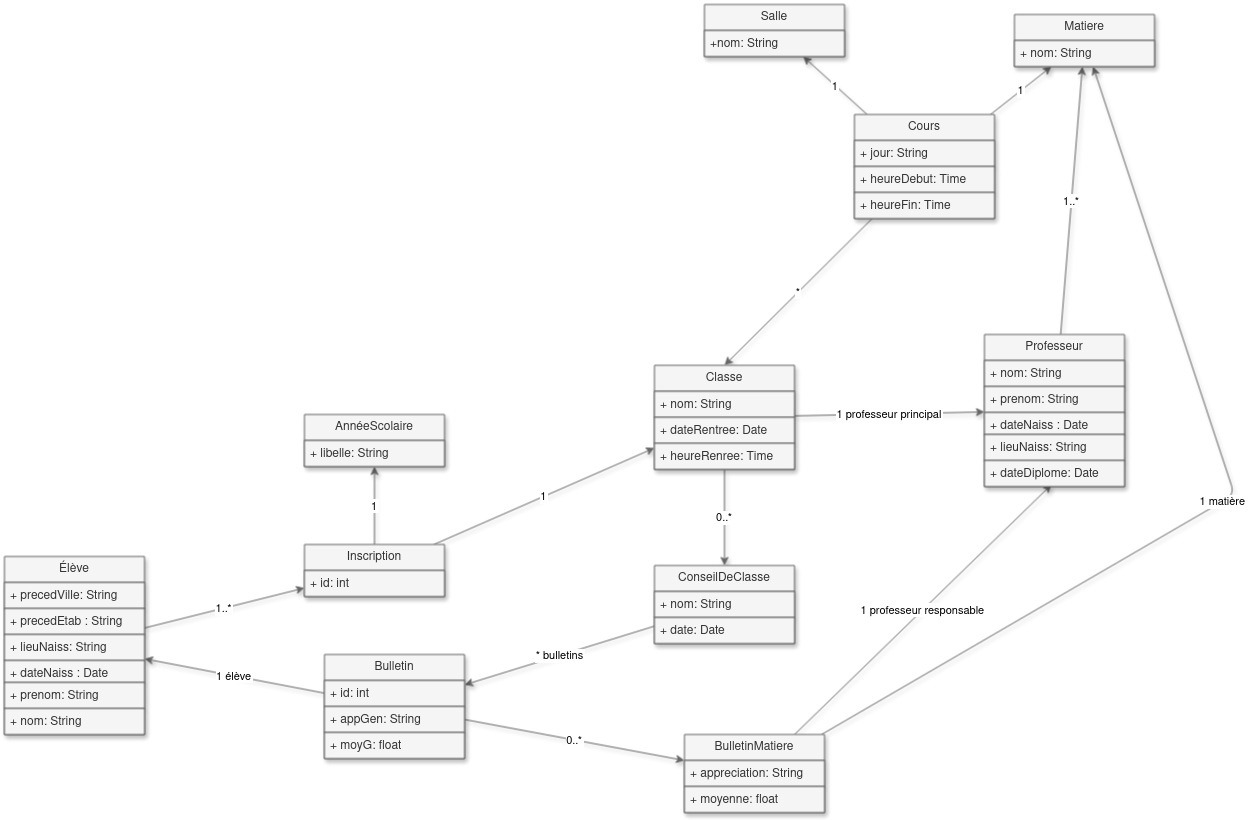

The diagram above was exported from draw.io. Its source (the exported page's mxGraphModel, read from the mxfile embedded in the PNG):
<mxGraphModel dx="3110" dy="1333" grid="1" gridSize="10" guides="1" tooltips="1" connect="1" arrows="1" fold="1" page="1" pageScale="1" pageWidth="850" pageHeight="1100" math="0" shadow="0">
  <root>
    <mxCell id="0" />
    <mxCell id="1" parent="0" />
    <mxCell id="O8a7ww9Gfn7iMmrWJDt0-88" value="1..*" style="shadow=1;fillColor=#f5f5f5;strokeColor=#666666;" edge="1" parent="1" source="O8a7ww9Gfn7iMmrWJDt0-122" target="O8a7ww9Gfn7iMmrWJDt0-118">
      <mxGeometry relative="1" as="geometry">
        <mxPoint x="200" y="132.9677419354839" as="sourcePoint" />
        <mxPoint x="260" y="124.28571428571433" as="targetPoint" />
      </mxGeometry>
    </mxCell>
    <mxCell id="O8a7ww9Gfn7iMmrWJDt0-92" value="1..*" style="shadow=1;fillColor=#f5f5f5;strokeColor=#666666;" edge="1" parent="1" source="O8a7ww9Gfn7iMmrWJDt0-154" target="O8a7ww9Gfn7iMmrWJDt0-150">
      <mxGeometry relative="1" as="geometry">
        <mxPoint x="-510" y="656.8387096774195" as="sourcePoint" />
        <mxPoint x="-420" y="649.6774193548388" as="targetPoint" />
      </mxGeometry>
    </mxCell>
    <mxCell id="O8a7ww9Gfn7iMmrWJDt0-93" value="1" style="shadow=1;fillColor=#f5f5f5;strokeColor=#666666;" edge="1" parent="1" source="O8a7ww9Gfn7iMmrWJDt0-150" target="O8a7ww9Gfn7iMmrWJDt0-133">
      <mxGeometry relative="1" as="geometry">
        <mxPoint x="-230.91880885721548" y="600" as="sourcePoint" />
        <mxPoint x="-90" y="551.2622222222224" as="targetPoint" />
      </mxGeometry>
    </mxCell>
    <mxCell id="O8a7ww9Gfn7iMmrWJDt0-94" value="1" style="shadow=1;fillColor=#f5f5f5;strokeColor=#666666;" edge="1" parent="1" source="O8a7ww9Gfn7iMmrWJDt0-150" target="O8a7ww9Gfn7iMmrWJDt0-146">
      <mxGeometry relative="1" as="geometry">
        <mxPoint x="-320" y="600" as="sourcePoint" />
        <mxPoint x="-320" y="540" as="targetPoint" />
      </mxGeometry>
    </mxCell>
    <mxCell id="O8a7ww9Gfn7iMmrWJDt0-97" value="*" style="entryX=0.5;entryY=0;entryDx=0;entryDy=0;shadow=1;fillColor=#f5f5f5;strokeColor=#666666;" edge="1" parent="1" source="O8a7ww9Gfn7iMmrWJDt0-114" target="O8a7ww9Gfn7iMmrWJDt0-133">
      <mxGeometry relative="1" as="geometry">
        <mxPoint x="260" y="410.0000000000001" as="sourcePoint" />
        <mxPoint x="84.26356589147281" y="420" as="targetPoint" />
      </mxGeometry>
    </mxCell>
    <mxCell id="O8a7ww9Gfn7iMmrWJDt0-98" value="1" style="shadow=1;fillColor=#f5f5f5;strokeColor=#666666;" edge="1" parent="1" source="O8a7ww9Gfn7iMmrWJDt0-114" target="O8a7ww9Gfn7iMmrWJDt0-118">
      <mxGeometry relative="1" as="geometry">
        <mxPoint x="385.1999999999998" y="290" as="sourcePoint" />
        <mxPoint x="358.2269503546099" y="160" as="targetPoint" />
      </mxGeometry>
    </mxCell>
    <mxCell id="O8a7ww9Gfn7iMmrWJDt0-99" value="1" style="shadow=1;fillColor=#f5f5f5;strokeColor=#666666;" edge="1" parent="1" source="O8a7ww9Gfn7iMmrWJDt0-114" target="O8a7ww9Gfn7iMmrWJDt0-110">
      <mxGeometry relative="1" as="geometry">
        <mxPoint x="510" y="360" as="sourcePoint" />
        <mxPoint x="590" y="360" as="targetPoint" />
      </mxGeometry>
    </mxCell>
    <mxCell id="O8a7ww9Gfn7iMmrWJDt0-100" value="1 professeur principal" style="shadow=1;fillColor=#f5f5f5;strokeColor=#666666;" edge="1" parent="1" source="O8a7ww9Gfn7iMmrWJDt0-133" target="O8a7ww9Gfn7iMmrWJDt0-122">
      <mxGeometry relative="1" as="geometry">
        <mxPoint x="150" y="484.909090909091" as="sourcePoint" />
        <mxPoint x="80" y="240" as="targetPoint" />
      </mxGeometry>
    </mxCell>
    <mxCell id="O8a7ww9Gfn7iMmrWJDt0-102" value="0..*" style="shadow=1;fillColor=#f5f5f5;strokeColor=#666666;" edge="1" parent="1" source="O8a7ww9Gfn7iMmrWJDt0-133" target="O8a7ww9Gfn7iMmrWJDt0-137">
      <mxGeometry relative="1" as="geometry">
        <mxPoint x="48.63287904599656" y="560" as="sourcePoint" />
        <mxPoint x="23.386769022352837" y="600" as="targetPoint" />
      </mxGeometry>
    </mxCell>
    <mxCell id="O8a7ww9Gfn7iMmrWJDt0-104" value="* bulletins" style="shadow=1;fillColor=#f5f5f5;strokeColor=#666666;" edge="1" parent="1" source="O8a7ww9Gfn7iMmrWJDt0-137" target="O8a7ww9Gfn7iMmrWJDt0-162">
      <mxGeometry relative="1" as="geometry">
        <mxPoint x="-100" y="712.258064516129" as="sourcePoint" />
        <mxPoint x="-160" y="744.21875" as="targetPoint" />
      </mxGeometry>
    </mxCell>
    <mxCell id="O8a7ww9Gfn7iMmrWJDt0-105" value="1 élève" style="shadow=1;fillColor=#f5f5f5;strokeColor=#666666;" edge="1" parent="1" source="O8a7ww9Gfn7iMmrWJDt0-162" target="O8a7ww9Gfn7iMmrWJDt0-154">
      <mxGeometry relative="1" as="geometry">
        <mxPoint x="-420" y="761.909090909091" as="sourcePoint" />
        <mxPoint x="-510" y="714" as="targetPoint" />
      </mxGeometry>
    </mxCell>
    <mxCell id="O8a7ww9Gfn7iMmrWJDt0-107" value="0..*" style="shadow=1;fillColor=#f5f5f5;strokeColor=#666666;" edge="1" parent="1" source="O8a7ww9Gfn7iMmrWJDt0-162" target="O8a7ww9Gfn7iMmrWJDt0-141">
      <mxGeometry relative="1" as="geometry">
        <mxPoint x="-160" y="811.3428571428572" as="sourcePoint" />
        <mxPoint x="-40" y="837.4594594594596" as="targetPoint" />
      </mxGeometry>
    </mxCell>
    <mxCell id="O8a7ww9Gfn7iMmrWJDt0-108" value="1 matière" style="shadow=1;fillColor=#f5f5f5;strokeColor=#666666;" edge="1" parent="1" source="O8a7ww9Gfn7iMmrWJDt0-141" target="O8a7ww9Gfn7iMmrWJDt0-118">
      <mxGeometry relative="1" as="geometry">
        <mxPoint x="188.11173784582343" y="787.8400000000001" as="sourcePoint" />
        <mxPoint x="610.4196339646734" y="220" as="targetPoint" />
        <Array as="points">
          <mxPoint x="540" y="560" />
        </Array>
      </mxGeometry>
    </mxCell>
    <mxCell id="O8a7ww9Gfn7iMmrWJDt0-109" value="1 professeur responsable" style="entryX=0.479;entryY=0.923;entryDx=0;entryDy=0;entryPerimeter=0;shadow=1;fillColor=#f5f5f5;strokeColor=#666666;" edge="1" parent="1" source="O8a7ww9Gfn7iMmrWJDt0-141" target="O8a7ww9Gfn7iMmrWJDt0-130">
      <mxGeometry relative="1" as="geometry">
        <mxPoint x="143.00050025662495" y="787.8400000000001" as="sourcePoint" />
        <mxPoint x="80" y="397.84000000000003" as="targetPoint" />
      </mxGeometry>
    </mxCell>
    <mxCell id="O8a7ww9Gfn7iMmrWJDt0-110" value="Salle" style="swimlane;fontStyle=0;childLayout=stackLayout;horizontal=1;startSize=26;horizontalStack=0;resizeParent=1;resizeParentMax=0;resizeLast=0;collapsible=1;marginBottom=0;whiteSpace=wrap;html=1;shadow=1;fillColor=#f5f5f5;fontColor=#333333;strokeColor=#666666;" vertex="1" parent="1">
      <mxGeometry x="10" y="70" width="140" height="52" as="geometry" />
    </mxCell>
    <mxCell id="O8a7ww9Gfn7iMmrWJDt0-111" value="&lt;div&gt;+nom: String&lt;/div&gt;&lt;div&gt;&lt;br&gt;&lt;/div&gt;" style="text;align=left;verticalAlign=top;spacingLeft=4;spacingRight=4;overflow=hidden;rotatable=0;points=[[0,0.5],[1,0.5]];portConstraint=eastwest;whiteSpace=wrap;html=1;shadow=1;fillColor=#f5f5f5;fontColor=#333333;strokeColor=#666666;" vertex="1" parent="O8a7ww9Gfn7iMmrWJDt0-110">
      <mxGeometry y="26" width="140" height="26" as="geometry" />
    </mxCell>
    <mxCell id="O8a7ww9Gfn7iMmrWJDt0-114" value="Cours" style="swimlane;fontStyle=0;childLayout=stackLayout;horizontal=1;startSize=26;horizontalStack=0;resizeParent=1;resizeParentMax=0;resizeLast=0;collapsible=1;marginBottom=0;whiteSpace=wrap;html=1;shadow=1;fillColor=#f5f5f5;fontColor=#333333;strokeColor=#666666;" vertex="1" parent="1">
      <mxGeometry x="160" y="180" width="140" height="104" as="geometry" />
    </mxCell>
    <mxCell id="O8a7ww9Gfn7iMmrWJDt0-115" value="+ jour: String" style="text;align=left;verticalAlign=top;spacingLeft=4;spacingRight=4;overflow=hidden;rotatable=0;points=[[0,0.5],[1,0.5]];portConstraint=eastwest;whiteSpace=wrap;html=1;shadow=1;fillColor=#f5f5f5;fontColor=#333333;strokeColor=#666666;" vertex="1" parent="O8a7ww9Gfn7iMmrWJDt0-114">
      <mxGeometry y="26" width="140" height="26" as="geometry" />
    </mxCell>
    <mxCell id="O8a7ww9Gfn7iMmrWJDt0-116" value="+ heureDebut: Time" style="text;align=left;verticalAlign=top;spacingLeft=4;spacingRight=4;overflow=hidden;rotatable=0;points=[[0,0.5],[1,0.5]];portConstraint=eastwest;whiteSpace=wrap;html=1;shadow=1;fillColor=#f5f5f5;fontColor=#333333;strokeColor=#666666;" vertex="1" parent="O8a7ww9Gfn7iMmrWJDt0-114">
      <mxGeometry y="52" width="140" height="26" as="geometry" />
    </mxCell>
    <mxCell id="O8a7ww9Gfn7iMmrWJDt0-117" value="+ heureFin: Time" style="text;align=left;verticalAlign=top;spacingLeft=4;spacingRight=4;overflow=hidden;rotatable=0;points=[[0,0.5],[1,0.5]];portConstraint=eastwest;whiteSpace=wrap;html=1;shadow=1;fillColor=#f5f5f5;fontColor=#333333;strokeColor=#666666;" vertex="1" parent="O8a7ww9Gfn7iMmrWJDt0-114">
      <mxGeometry y="78" width="140" height="26" as="geometry" />
    </mxCell>
    <mxCell id="O8a7ww9Gfn7iMmrWJDt0-118" value="&lt;div&gt;Matiere&lt;/div&gt;" style="swimlane;fontStyle=0;childLayout=stackLayout;horizontal=1;startSize=26;horizontalStack=0;resizeParent=1;resizeParentMax=0;resizeLast=0;collapsible=1;marginBottom=0;whiteSpace=wrap;html=1;shadow=1;fillColor=#f5f5f5;fontColor=#333333;strokeColor=#666666;" vertex="1" parent="1">
      <mxGeometry x="320" y="80" width="140" height="52" as="geometry" />
    </mxCell>
    <mxCell id="O8a7ww9Gfn7iMmrWJDt0-119" value="+ nom: String" style="text;align=left;verticalAlign=top;spacingLeft=4;spacingRight=4;overflow=hidden;rotatable=0;points=[[0,0.5],[1,0.5]];portConstraint=eastwest;whiteSpace=wrap;html=1;shadow=1;fillColor=#f5f5f5;fontColor=#333333;strokeColor=#666666;" vertex="1" parent="O8a7ww9Gfn7iMmrWJDt0-118">
      <mxGeometry y="26" width="140" height="26" as="geometry" />
    </mxCell>
    <mxCell id="O8a7ww9Gfn7iMmrWJDt0-122" value="&lt;div&gt;Professeur&lt;/div&gt;" style="swimlane;fontStyle=0;childLayout=stackLayout;horizontal=1;startSize=26;horizontalStack=0;resizeParent=1;resizeParentMax=0;resizeLast=0;collapsible=1;marginBottom=0;whiteSpace=wrap;html=1;shadow=1;fillColor=#f5f5f5;fontColor=#333333;strokeColor=#666666;" vertex="1" parent="1">
      <mxGeometry x="290" y="400" width="140" height="152" as="geometry" />
    </mxCell>
    <mxCell id="O8a7ww9Gfn7iMmrWJDt0-123" value="+ nom: String" style="text;align=left;verticalAlign=top;spacingLeft=4;spacingRight=4;overflow=hidden;rotatable=0;points=[[0,0.5],[1,0.5]];portConstraint=eastwest;whiteSpace=wrap;html=1;shadow=1;fillColor=#f5f5f5;fontColor=#333333;strokeColor=#666666;" vertex="1" parent="O8a7ww9Gfn7iMmrWJDt0-122">
      <mxGeometry y="26" width="140" height="26" as="geometry" />
    </mxCell>
    <mxCell id="O8a7ww9Gfn7iMmrWJDt0-124" value="+ prenom: String" style="text;align=left;verticalAlign=top;spacingLeft=4;spacingRight=4;overflow=hidden;rotatable=0;points=[[0,0.5],[1,0.5]];portConstraint=eastwest;whiteSpace=wrap;html=1;shadow=1;fillColor=#f5f5f5;fontColor=#333333;strokeColor=#666666;" vertex="1" parent="O8a7ww9Gfn7iMmrWJDt0-122">
      <mxGeometry y="52" width="140" height="26" as="geometry" />
    </mxCell>
    <mxCell id="O8a7ww9Gfn7iMmrWJDt0-125" value="+ dateNaiss : Date" style="text;align=left;verticalAlign=top;spacingLeft=4;spacingRight=4;overflow=hidden;rotatable=0;points=[[0,0.5],[1,0.5]];portConstraint=eastwest;whiteSpace=wrap;html=1;shadow=1;fillColor=#f5f5f5;fontColor=#333333;strokeColor=#666666;" vertex="1" parent="O8a7ww9Gfn7iMmrWJDt0-122">
      <mxGeometry y="78" width="140" height="22" as="geometry" />
    </mxCell>
    <mxCell id="O8a7ww9Gfn7iMmrWJDt0-131" value="+ lieuNaiss: String" style="text;align=left;verticalAlign=top;spacingLeft=4;spacingRight=4;overflow=hidden;rotatable=0;points=[[0,0.5],[1,0.5]];portConstraint=eastwest;whiteSpace=wrap;html=1;shadow=1;fillColor=#f5f5f5;fontColor=#333333;strokeColor=#666666;" vertex="1" parent="O8a7ww9Gfn7iMmrWJDt0-122">
      <mxGeometry y="100" width="140" height="26" as="geometry" />
    </mxCell>
    <mxCell id="O8a7ww9Gfn7iMmrWJDt0-130" value="&lt;div&gt;+ dateDiplome: Date&lt;/div&gt;&lt;div&gt;&lt;br&gt;&lt;/div&gt;" style="text;align=left;verticalAlign=top;spacingLeft=4;spacingRight=4;overflow=hidden;rotatable=0;points=[[0,0.5],[1,0.5]];portConstraint=eastwest;whiteSpace=wrap;html=1;shadow=1;fillColor=#f5f5f5;fontColor=#333333;strokeColor=#666666;" vertex="1" parent="O8a7ww9Gfn7iMmrWJDt0-122">
      <mxGeometry y="126" width="140" height="26" as="geometry" />
    </mxCell>
    <mxCell id="O8a7ww9Gfn7iMmrWJDt0-133" value="Classe" style="swimlane;fontStyle=0;childLayout=stackLayout;horizontal=1;startSize=26;horizontalStack=0;resizeParent=1;resizeParentMax=0;resizeLast=0;collapsible=1;marginBottom=0;whiteSpace=wrap;html=1;shadow=1;fillColor=#f5f5f5;fontColor=#333333;strokeColor=#666666;" vertex="1" parent="1">
      <mxGeometry x="-40" y="430.84000000000003" width="140" height="104" as="geometry" />
    </mxCell>
    <mxCell id="O8a7ww9Gfn7iMmrWJDt0-134" value="+ nom: String" style="text;align=left;verticalAlign=top;spacingLeft=4;spacingRight=4;overflow=hidden;rotatable=0;points=[[0,0.5],[1,0.5]];portConstraint=eastwest;whiteSpace=wrap;html=1;shadow=1;fillColor=#f5f5f5;fontColor=#333333;strokeColor=#666666;" vertex="1" parent="O8a7ww9Gfn7iMmrWJDt0-133">
      <mxGeometry y="26" width="140" height="26" as="geometry" />
    </mxCell>
    <mxCell id="O8a7ww9Gfn7iMmrWJDt0-135" value="+ dateRentree: Date" style="text;align=left;verticalAlign=top;spacingLeft=4;spacingRight=4;overflow=hidden;rotatable=0;points=[[0,0.5],[1,0.5]];portConstraint=eastwest;whiteSpace=wrap;html=1;shadow=1;fillColor=#f5f5f5;fontColor=#333333;strokeColor=#666666;" vertex="1" parent="O8a7ww9Gfn7iMmrWJDt0-133">
      <mxGeometry y="52" width="140" height="26" as="geometry" />
    </mxCell>
    <mxCell id="O8a7ww9Gfn7iMmrWJDt0-136" value="+ heureRenree: Time" style="text;align=left;verticalAlign=top;spacingLeft=4;spacingRight=4;overflow=hidden;rotatable=0;points=[[0,0.5],[1,0.5]];portConstraint=eastwest;whiteSpace=wrap;html=1;shadow=1;fillColor=#f5f5f5;fontColor=#333333;strokeColor=#666666;" vertex="1" parent="O8a7ww9Gfn7iMmrWJDt0-133">
      <mxGeometry y="78" width="140" height="26" as="geometry" />
    </mxCell>
    <mxCell id="O8a7ww9Gfn7iMmrWJDt0-137" value="ConseilDeClasse" style="swimlane;fontStyle=0;childLayout=stackLayout;horizontal=1;startSize=26;horizontalStack=0;resizeParent=1;resizeParentMax=0;resizeLast=0;collapsible=1;marginBottom=0;whiteSpace=wrap;html=1;shadow=1;fillColor=#f5f5f5;fontColor=#333333;strokeColor=#666666;" vertex="1" parent="1">
      <mxGeometry x="-40" y="631" width="140" height="78" as="geometry" />
    </mxCell>
    <mxCell id="O8a7ww9Gfn7iMmrWJDt0-138" value="+ nom: String" style="text;align=left;verticalAlign=top;spacingLeft=4;spacingRight=4;overflow=hidden;rotatable=0;points=[[0,0.5],[1,0.5]];portConstraint=eastwest;whiteSpace=wrap;html=1;shadow=1;fillColor=#f5f5f5;fontColor=#333333;strokeColor=#666666;" vertex="1" parent="O8a7ww9Gfn7iMmrWJDt0-137">
      <mxGeometry y="26" width="140" height="26" as="geometry" />
    </mxCell>
    <mxCell id="O8a7ww9Gfn7iMmrWJDt0-139" value="+ date: Date" style="text;align=left;verticalAlign=top;spacingLeft=4;spacingRight=4;overflow=hidden;rotatable=0;points=[[0,0.5],[1,0.5]];portConstraint=eastwest;whiteSpace=wrap;html=1;shadow=1;fillColor=#f5f5f5;fontColor=#333333;strokeColor=#666666;" vertex="1" parent="O8a7ww9Gfn7iMmrWJDt0-137">
      <mxGeometry y="52" width="140" height="26" as="geometry" />
    </mxCell>
    <mxCell id="O8a7ww9Gfn7iMmrWJDt0-141" value="BulletinMatiere" style="swimlane;fontStyle=0;childLayout=stackLayout;horizontal=1;startSize=26;horizontalStack=0;resizeParent=1;resizeParentMax=0;resizeLast=0;collapsible=1;marginBottom=0;whiteSpace=wrap;html=1;shadow=1;fillColor=#f5f5f5;fontColor=#333333;strokeColor=#666666;" vertex="1" parent="1">
      <mxGeometry x="-10" y="800" width="140" height="78" as="geometry" />
    </mxCell>
    <mxCell id="O8a7ww9Gfn7iMmrWJDt0-142" value="+ appreciation: String" style="text;align=left;verticalAlign=top;spacingLeft=4;spacingRight=4;overflow=hidden;rotatable=0;points=[[0,0.5],[1,0.5]];portConstraint=eastwest;whiteSpace=wrap;html=1;shadow=1;fillColor=#f5f5f5;fontColor=#333333;strokeColor=#666666;" vertex="1" parent="O8a7ww9Gfn7iMmrWJDt0-141">
      <mxGeometry y="26" width="140" height="26" as="geometry" />
    </mxCell>
    <mxCell id="O8a7ww9Gfn7iMmrWJDt0-143" value="+ moyenne: float" style="text;align=left;verticalAlign=top;spacingLeft=4;spacingRight=4;overflow=hidden;rotatable=0;points=[[0,0.5],[1,0.5]];portConstraint=eastwest;whiteSpace=wrap;html=1;shadow=1;fillColor=#f5f5f5;fontColor=#333333;strokeColor=#666666;" vertex="1" parent="O8a7ww9Gfn7iMmrWJDt0-141">
      <mxGeometry y="52" width="140" height="26" as="geometry" />
    </mxCell>
    <mxCell id="O8a7ww9Gfn7iMmrWJDt0-146" value="AnnéeScolaire" style="swimlane;fontStyle=0;childLayout=stackLayout;horizontal=1;startSize=26;horizontalStack=0;resizeParent=1;resizeParentMax=0;resizeLast=0;collapsible=1;marginBottom=0;whiteSpace=wrap;html=1;shadow=1;fillColor=#f5f5f5;fontColor=#333333;strokeColor=#666666;" vertex="1" parent="1">
      <mxGeometry x="-390" y="480" width="140" height="52" as="geometry" />
    </mxCell>
    <mxCell id="O8a7ww9Gfn7iMmrWJDt0-147" value="&lt;div&gt;+ libelle: String&lt;/div&gt;" style="text;align=left;verticalAlign=top;spacingLeft=4;spacingRight=4;overflow=hidden;rotatable=0;points=[[0,0.5],[1,0.5]];portConstraint=eastwest;whiteSpace=wrap;html=1;shadow=1;fillColor=#f5f5f5;fontColor=#333333;strokeColor=#666666;" vertex="1" parent="O8a7ww9Gfn7iMmrWJDt0-146">
      <mxGeometry y="26" width="140" height="26" as="geometry" />
    </mxCell>
    <mxCell id="O8a7ww9Gfn7iMmrWJDt0-150" value="Inscription" style="swimlane;fontStyle=0;childLayout=stackLayout;horizontal=1;startSize=26;horizontalStack=0;resizeParent=1;resizeParentMax=0;resizeLast=0;collapsible=1;marginBottom=0;whiteSpace=wrap;html=1;shadow=1;fillColor=#f5f5f5;fontColor=#333333;strokeColor=#666666;" vertex="1" parent="1">
      <mxGeometry x="-390" y="610" width="140" height="52" as="geometry" />
    </mxCell>
    <mxCell id="O8a7ww9Gfn7iMmrWJDt0-151" value="+ id: int" style="text;align=left;verticalAlign=top;spacingLeft=4;spacingRight=4;overflow=hidden;rotatable=0;points=[[0,0.5],[1,0.5]];portConstraint=eastwest;whiteSpace=wrap;html=1;shadow=1;fillColor=#f5f5f5;fontColor=#333333;strokeColor=#666666;" vertex="1" parent="O8a7ww9Gfn7iMmrWJDt0-150">
      <mxGeometry y="26" width="140" height="26" as="geometry" />
    </mxCell>
    <mxCell id="O8a7ww9Gfn7iMmrWJDt0-154" value="Élève" style="swimlane;fontStyle=0;childLayout=stackLayout;horizontal=1;startSize=26;horizontalStack=0;resizeParent=1;resizeParentMax=0;resizeLast=0;collapsible=1;marginBottom=0;whiteSpace=wrap;html=1;shadow=1;fillColor=#f5f5f5;fontColor=#333333;strokeColor=#666666;" vertex="1" parent="1">
      <mxGeometry x="-690" y="622" width="140" height="178" as="geometry" />
    </mxCell>
    <mxCell id="O8a7ww9Gfn7iMmrWJDt0-155" value="+ precedVille: String" style="text;align=left;verticalAlign=top;spacingLeft=4;spacingRight=4;overflow=hidden;rotatable=0;points=[[0,0.5],[1,0.5]];portConstraint=eastwest;whiteSpace=wrap;html=1;shadow=1;fillColor=#f5f5f5;fontColor=#333333;strokeColor=#666666;" vertex="1" parent="O8a7ww9Gfn7iMmrWJDt0-154">
      <mxGeometry y="26" width="140" height="26" as="geometry" />
    </mxCell>
    <mxCell id="O8a7ww9Gfn7iMmrWJDt0-156" value="+ precedEtab : String" style="text;align=left;verticalAlign=top;spacingLeft=4;spacingRight=4;overflow=hidden;rotatable=0;points=[[0,0.5],[1,0.5]];portConstraint=eastwest;whiteSpace=wrap;html=1;shadow=1;fillColor=#f5f5f5;fontColor=#333333;strokeColor=#666666;" vertex="1" parent="O8a7ww9Gfn7iMmrWJDt0-154">
      <mxGeometry y="52" width="140" height="26" as="geometry" />
    </mxCell>
    <mxCell id="O8a7ww9Gfn7iMmrWJDt0-161" value="+ lieuNaiss: String" style="text;align=left;verticalAlign=top;spacingLeft=4;spacingRight=4;overflow=hidden;rotatable=0;points=[[0,0.5],[1,0.5]];portConstraint=eastwest;whiteSpace=wrap;html=1;shadow=1;fillColor=#f5f5f5;fontColor=#333333;strokeColor=#666666;" vertex="1" parent="O8a7ww9Gfn7iMmrWJDt0-154">
      <mxGeometry y="78" width="140" height="26" as="geometry" />
    </mxCell>
    <mxCell id="O8a7ww9Gfn7iMmrWJDt0-160" value="+ dateNaiss : Date" style="text;align=left;verticalAlign=top;spacingLeft=4;spacingRight=4;overflow=hidden;rotatable=0;points=[[0,0.5],[1,0.5]];portConstraint=eastwest;whiteSpace=wrap;html=1;shadow=1;fillColor=#f5f5f5;fontColor=#333333;strokeColor=#666666;" vertex="1" parent="O8a7ww9Gfn7iMmrWJDt0-154">
      <mxGeometry y="104" width="140" height="22" as="geometry" />
    </mxCell>
    <mxCell id="O8a7ww9Gfn7iMmrWJDt0-159" value="+ prenom: String" style="text;align=left;verticalAlign=top;spacingLeft=4;spacingRight=4;overflow=hidden;rotatable=0;points=[[0,0.5],[1,0.5]];portConstraint=eastwest;whiteSpace=wrap;html=1;shadow=1;fillColor=#f5f5f5;fontColor=#333333;strokeColor=#666666;" vertex="1" parent="O8a7ww9Gfn7iMmrWJDt0-154">
      <mxGeometry y="126" width="140" height="26" as="geometry" />
    </mxCell>
    <mxCell id="O8a7ww9Gfn7iMmrWJDt0-158" value="+ nom: String" style="text;align=left;verticalAlign=top;spacingLeft=4;spacingRight=4;overflow=hidden;rotatable=0;points=[[0,0.5],[1,0.5]];portConstraint=eastwest;whiteSpace=wrap;html=1;shadow=1;fillColor=#f5f5f5;fontColor=#333333;strokeColor=#666666;" vertex="1" parent="O8a7ww9Gfn7iMmrWJDt0-154">
      <mxGeometry y="152" width="140" height="26" as="geometry" />
    </mxCell>
    <mxCell id="O8a7ww9Gfn7iMmrWJDt0-162" value="Bulletin" style="swimlane;fontStyle=0;childLayout=stackLayout;horizontal=1;startSize=26;horizontalStack=0;resizeParent=1;resizeParentMax=0;resizeLast=0;collapsible=1;marginBottom=0;whiteSpace=wrap;html=1;shadow=1;fillColor=#f5f5f5;fontColor=#333333;strokeColor=#666666;" vertex="1" parent="1">
      <mxGeometry x="-370" y="720" width="140" height="104" as="geometry" />
    </mxCell>
    <mxCell id="O8a7ww9Gfn7iMmrWJDt0-163" value="+ id: int" style="text;align=left;verticalAlign=top;spacingLeft=4;spacingRight=4;overflow=hidden;rotatable=0;points=[[0,0.5],[1,0.5]];portConstraint=eastwest;whiteSpace=wrap;html=1;shadow=1;fillColor=#f5f5f5;fontColor=#333333;strokeColor=#666666;" vertex="1" parent="O8a7ww9Gfn7iMmrWJDt0-162">
      <mxGeometry y="26" width="140" height="26" as="geometry" />
    </mxCell>
    <mxCell id="O8a7ww9Gfn7iMmrWJDt0-164" value="+ appGen: String" style="text;align=left;verticalAlign=top;spacingLeft=4;spacingRight=4;overflow=hidden;rotatable=0;points=[[0,0.5],[1,0.5]];portConstraint=eastwest;whiteSpace=wrap;html=1;shadow=1;fillColor=#f5f5f5;fontColor=#333333;strokeColor=#666666;" vertex="1" parent="O8a7ww9Gfn7iMmrWJDt0-162">
      <mxGeometry y="52" width="140" height="26" as="geometry" />
    </mxCell>
    <mxCell id="O8a7ww9Gfn7iMmrWJDt0-165" value="+ moyG: float" style="text;align=left;verticalAlign=top;spacingLeft=4;spacingRight=4;overflow=hidden;rotatable=0;points=[[0,0.5],[1,0.5]];portConstraint=eastwest;whiteSpace=wrap;html=1;shadow=1;fillColor=#f5f5f5;fontColor=#333333;strokeColor=#666666;" vertex="1" parent="O8a7ww9Gfn7iMmrWJDt0-162">
      <mxGeometry y="78" width="140" height="26" as="geometry" />
    </mxCell>
  </root>
</mxGraphModel>